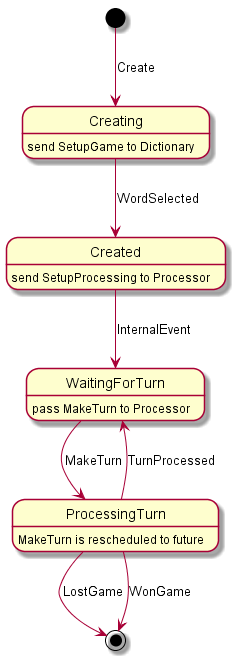

The diagram above was rendered by PlantUML. Its source (embedded in the PNG):
@startuml saga_statemachine

[*] --> Creating : Create

Creating : send SetupGame to Dictionary

Creating --> Created : WordSelected

Created --> WaitingForTurn : InternalEvent
Created: send SetupProcessing to Processor


WaitingForTurn --> ProcessingTurn : MakeTurn
WaitingForTurn: pass MakeTurn to Processor

ProcessingTurn --> WaitingForTurn : TurnProcessed
ProcessingTurn: MakeTurn is rescheduled to future

ProcessingTurn --> [*] : LostGame
ProcessingTurn --> [*] : WonGame

@enduml